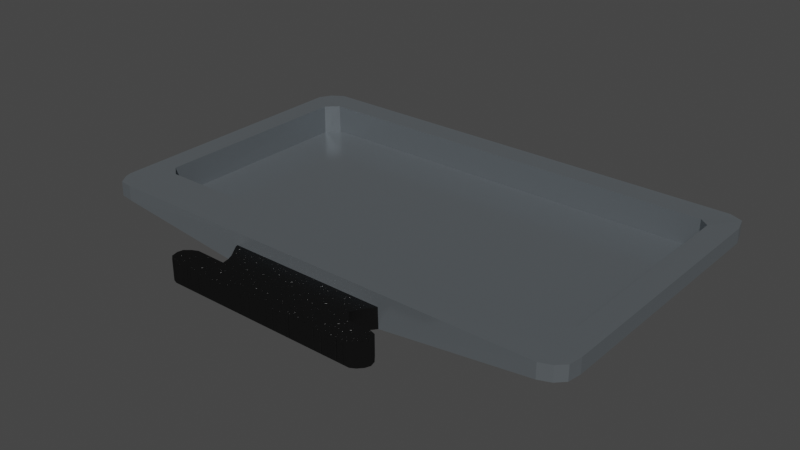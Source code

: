 # Source: Monitor_Export.blend  (saved by Blender 3.2.14; exported with 4.5.12 LTS)
import bpy
from mathutils import Matrix  # noqa: F401  (used for matrix-valued properties, if any)

bpy.ops.wm.read_factory_settings(use_empty=True)
scene = bpy.context.scene
scene.name = 'Scene'

# ---- collections
col_monitor = bpy.data.collections.new('Monitor'); scene.collection.children.link(col_monitor)

# ---- materials (node trees are filled in below, after node groups)
mat_monitor_body_material = bpy.data.materials.new('Monitor body material')
mat_monitor_body_material.use_transparent_shadow = False
mat_monitor_foot_material = bpy.data.materials.new('Monitor foot material')
mat_monitor_foot_material.use_transparent_shadow = False

# ---- material node trees
mat_monitor_body_material.use_nodes = True; mat_monitor_body_material.node_tree.nodes.clear()
_N = mat_monitor_body_material.node_tree.nodes; _L = mat_monitor_body_material.node_tree.links
n0 = _N.new('ShaderNodeBsdfPrincipled'); n0.name = 'Principled BSDF'; n0.location = (10, 300)
n0.distribution = 'GGX'
n0.subsurface_method = 'RANDOM_WALK_SKIN'
n0.inputs[0].default_value = (0.2047, 0.2283, 0.2465, 1.0)
n0.inputs[1].default_value = 0.6
n0.inputs[2].default_value = 0.2
n0.inputs[3].default_value = 1.45
n0.inputs[13].default_value = 0.0
n0.inputs[27].default_value = (0.0, 0.0, 0.0, 1.0)
n0.inputs[28].default_value = 1.0
n1 = _N.new('ShaderNodeOutputMaterial'); n1.name = 'Material Output'; n1.location = (300, 300)
_L.new(n0.outputs[0], n1.inputs[0])
n1.is_active_output = True
mat_monitor_foot_material.use_nodes = True; mat_monitor_foot_material.node_tree.nodes.clear()
_N = mat_monitor_foot_material.node_tree.nodes; _L = mat_monitor_foot_material.node_tree.links
n0 = _N.new('ShaderNodeBsdfDiffuse'); n0.name = 'Diffuse BSDF'; n0.location = (11, 197)
n1 = _N.new('ShaderNodeOutputMaterial'); n1.name = 'Material Output'; n1.location = (478, 361)
n2 = _N.new('ShaderNodeMixShader'); n2.name = 'Mix Shader'; n2.location = (268, 240)
n3 = _N.new('ShaderNodeTexCoord'); n3.name = 'Texture Coordinate'; n3.location = (-637, 321)
n4 = _N.new('ShaderNodeMixShader'); n4.name = 'Mix Shader.001'; n4.location = (23, 8)
n4.inputs[0].default_value = 0.75
n5 = _N.new('ShaderNodeBsdfDiffuse'); n5.name = 'Diffuse BSDF.001'; n5.location = (-405, -134)
n5.inputs[0].default_value = (0.0, 0.0, 0.0, 1.0)
n6 = _N.new('ShaderNodeBsdfAnisotropic'); n6.name = 'Glossy BSDF'; n6.location = (-402, 45)
n6.distribution = 'BECKMANN'
n6.inputs[1].default_value = 0.45
n7 = _N.new('ShaderNodeTexVoronoi'); n7.name = 'Voronoi Texture'; n7.location = (-418, 331)
n7.voronoi_dimensions = '2D'
n7.feature = 'DISTANCE_TO_EDGE'
n7.inputs[2].default_value = 100.0
n8 = _N.new('ShaderNodeGamma'); n8.name = 'Gamma'; n8.location = (-206, 334)
n8.inputs[1].default_value = 8.0
_L.new(n8.outputs[0], n1.inputs[2])
_L.new(n0.outputs[0], n2.inputs[1])
_L.new(n2.outputs[0], n1.inputs[0])
_L.new(n3.outputs[3], n7.inputs[0])
_L.new(n4.outputs[0], n2.inputs[2])
_L.new(n6.outputs[0], n4.inputs[1])
_L.new(n5.outputs[0], n4.inputs[2])
_L.new(n8.outputs[0], n0.inputs[0])
_L.new(n7.outputs[0], n8.inputs[0])
n1.is_active_output = True

# ---- world
world_world = bpy.data.worlds.new('World'); scene.world = world_world
world_world.use_nodes = True; world_world.node_tree.nodes.clear()
_N = world_world.node_tree.nodes; _L = world_world.node_tree.links
n0 = _N.new('ShaderNodeOutputWorld'); n0.name = 'World Output'; n0.location = (300, 300)
n1 = _N.new('ShaderNodeBackground'); n1.name = 'Background'; n1.location = (10, 300)
n1.inputs[0].default_value = (0.05088, 0.05088, 0.05088, 1.0)
_L.new(n1.outputs[0], n0.inputs[0])
n0.is_active_output = True
world_world.color = (0.05088, 0.05088, 0.05088)
world_world.use_sun_shadow = False
world_world.sun_shadow_jitter_overblur = 0.0

# ---- meshes
me_plane_001 = bpy.data.meshes.new('Plane.001')
me_plane_001.from_pydata([(-0.9376, 0.442, -0.002323), (-0.9177, 0.4783, -0.002359), (-0.8813, 0.5015, -0.002338), (0.4939, 0.5016, -0.002376), (0.5337, 0.4846, -0.002216), (0.5473, 0.4385, -0.002367), (0.5479, -0.3268, -0.002672), (0.542, -0.3664, -0.002565), (0.519, -0.3896, -0.002655), (0.4847, -0.4029, -0.002868), (-0.8614, -0.4029, -0.002961), (-0.9014, -0.3971, -0.002539), (-0.9226, -0.3665, -0.002753), (-0.9286, -0.3472, -0.00269), (-0.8287, 0.4228, -0.05348), (0.4466, 0.4243, -0.05287), (0.476, 0.3998, -0.05368), (0.4752, -0.2273, -0.05258), (0.4448, -0.2677, -0.05328), (-0.8251, -0.2671, -0.05258), (-0.861, -0.238, -0.05358), (-0.8622, 0.3867, -0.05316), (0.04815, -0.4017, -0.05642), (-0.4278, -0.4013, -0.0566), (-0.4255, -0.4099, -0.05589), (-0.4126, -0.4289, -0.05599), (-0.3981, -0.4505, -0.05589), (-0.3908, -0.4676, -0.05587), (-0.3883, -0.4801, -0.05589), (-0.3876, -0.4881, -0.05534), (-0.4801, -0.4868, -0.05576), (-0.4975, -0.495, -0.05586), (-0.5141, -0.5083, -0.05564), (-0.5176, -0.5256, -0.05576), (-0.5125, -0.5459, -0.05568), (-0.4974, -0.5587, -0.05581), (-0.483, -0.5643, -0.0558), (0.1028, -0.5648, -0.05573), (0.1168, -0.5569, -0.05582), (0.1299, -0.5428, -0.0558), (0.1356, -0.5283, -0.05567), (0.1311, -0.5111, -0.05577), (0.1172, -0.4939, -0.05569), (0.1003, -0.4889, -0.05584), (0.004794, -0.4888, -0.0553), (0.007707, -0.4762, -0.05598), (0.009759, -0.4617, -0.05578), (0.0235, -0.4379, -0.05597), (0.03508, -0.4198, -0.05594), (-0.937, 0.4416, 0.04091), (-0.9172, 0.4779, 0.04092), (-0.8809, 0.501, 0.04089), (0.4934, 0.501, 0.04097), (0.5333, 0.4842, 0.04075), (0.5466, 0.4381, 0.04103), (0.5474, -0.3263, 0.0411), (0.5417, -0.366, 0.04085), (0.5185, -0.3893, 0.04096), (0.4843, -0.4026, 0.04098), (-0.4264, -0.4025, 0.04118), (-0.861, -0.4025, 0.0411), (-0.901, -0.3968, 0.04077), (-0.9224, -0.3659, 0.04101), (-0.9281, -0.3467, 0.04103), (-0.8291, 0.4224, 0.04078), (0.4469, 0.4246, 0.04082), (0.4762, 0.4007, 0.04171), (0.4752, -0.2285, 0.04084), (0.4443, -0.2678, 0.04074), (-0.8249, -0.2677, 0.04083), (-0.8599, -0.2391, 0.04075), (-0.8628, 0.3877, 0.04164), (0.0469, -0.4025, 0.04118), (0.05065, -0.3971, 0.003555), (-0.4299, -0.3967, 0.003596), (-0.4255, -0.4099, 0.004243), (-0.4126, -0.4289, 0.004339), (-0.3981, -0.4505, 0.004236), (-0.3908, -0.4676, 0.004222), (-0.3883, -0.4801, 0.004235), (-0.3876, -0.4881, 0.003689), (-0.4801, -0.4868, 0.004107), (-0.4975, -0.495, 0.004211), (-0.5141, -0.5083, 0.003991), (-0.5176, -0.5256, 0.004108), (-0.5125, -0.5459, 0.004026), (-0.4974, -0.5587, 0.004159), (-0.483, -0.5643, 0.004145), (0.1028, -0.5648, 0.004075), (0.1168, -0.5569, 0.004171), (0.1299, -0.5428, 0.004146), (0.1356, -0.5283, 0.004016), (0.1311, -0.5111, 0.00412), (0.1172, -0.4939, 0.004034), (0.1003, -0.4889, 0.004188), (0.004794, -0.4888, 0.003653), (0.007707, -0.4762, 0.004324), (0.009759, -0.4617, 0.004131), (0.0235, -0.4379, 0.004316), (0.03508, -0.4198, 0.004286), (-0.9291, 0.4394, 0.002323), (-0.9112, 0.4723, 0.002359), (-0.8784, 0.4932, 0.002338), (0.4914, 0.4931, 0.002376), (0.5271, 0.4786, 0.002216), (0.5387, 0.4365, 0.002367), (0.5396, -0.3253, 0.002672), (0.5346, -0.3622, 0.002565), (0.5139, -0.3828, 0.002655), (0.4826, -0.395, 0.002868), (-0.8601, -0.395, 0.002961), (-0.8966, -0.3899, 0.002539), (-0.9155, -0.3621, 0.002753), (-0.9204, -0.345, 0.00269), (-0.8326, 0.4292, -0.0468), (0.4498, 0.4321, -0.0474), (0.4816, 0.4041, -0.04659), (0.4823, -0.2323, -0.0477), (0.4472, -0.275, -0.04699), (-0.8274, -0.2755, -0.04769), (-0.8658, -0.2435, -0.0467), (-0.8689, 0.391, -0.04711), (0.04565, -0.3962, -0.04849), (-0.425, -0.3965, -0.04831), (-0.4192, -0.4063, -0.04902), (-0.4067, -0.4249, -0.04892), (-0.3917, -0.447, -0.04902), (-0.3838, -0.4655, -0.04904), (-0.3811, -0.4794, -0.04902), (-0.3818, -0.4939, -0.04957), (-0.4785, -0.4941, -0.04915), (-0.4936, -0.5012, -0.04905), (-0.5075, -0.5123, -0.04927), (-0.5101, -0.5255, -0.04915), (-0.506, -0.5418, -0.04923), (-0.4937, -0.5524, -0.0491), (-0.4817, -0.557, -0.04911), (0.1009, -0.5575, -0.04918), (0.1122, -0.5511, -0.04909), (0.1236, -0.5388, -0.04911), (0.128, -0.5279, -0.04924), (0.1244, -0.5145, -0.04914), (0.1129, -0.5002, -0.04922), (0.09922, -0.4961, -0.04907), (-0.001489, -0.4941, -0.04961), (0.0006815, -0.4752, -0.04894), (0.002698, -0.4593, -0.04913), (0.01743, -0.4342, -0.04894), (0.02923, -0.4157, -0.04897), (-0.9297, 0.4398, 0.03437), (-0.9117, 0.4727, 0.03437), (-0.8788, 0.4937, 0.03439), (0.4919, 0.4937, 0.03431), (0.5275, 0.479, 0.03453), (0.5394, 0.437, 0.03425), (0.5402, -0.3258, 0.03418), (0.5349, -0.3626, 0.03443), (0.5144, -0.3831, 0.03432), (0.483, -0.3953, 0.0343), (-0.4264, -0.3954, 0.0341), (-0.8605, -0.3953, 0.03418), (-0.8969, -0.3902, 0.03451), (-0.9157, -0.3627, 0.03427), (-0.9209, -0.3456, 0.03426), (-0.8322, 0.4296, 0.0345), (0.4495, 0.4318, 0.03446), (0.4814, 0.4032, 0.03357), (0.4824, -0.2311, 0.03444), (0.4477, -0.2749, 0.03454), (-0.8275, -0.275, 0.03445), (-0.8669, -0.2424, 0.03453), (-0.8684, 0.3899, 0.03364), (0.0469, -0.3954, 0.0341), (0.04315, -0.4008, -0.001948), (-0.4229, -0.4012, -0.001989), (-0.4192, -0.4063, -0.002636), (-0.4067, -0.4249, -0.002732), (-0.3917, -0.447, -0.002629), (-0.3838, -0.4655, -0.002615), (-0.3811, -0.4794, -0.002628), (-0.3818, -0.4939, -0.002082), (-0.4785, -0.4941, -0.0025), (-0.4936, -0.5012, -0.002604), (-0.5075, -0.5123, -0.002384), (-0.5101, -0.5255, -0.002501), (-0.506, -0.5418, -0.002419), (-0.4937, -0.5524, -0.002552), (-0.4817, -0.557, -0.002538), (0.1009, -0.5575, -0.002468), (0.1122, -0.5511, -0.002564), (0.1236, -0.5388, -0.002539), (0.128, -0.5279, -0.002409), (0.1244, -0.5145, -0.002513), (0.1129, -0.5002, -0.002427), (0.09922, -0.4961, -0.002581), (-0.001489, -0.4941, -0.002046), (0.0006815, -0.4752, -0.002717), (0.002698, -0.4593, -0.002524), (0.01743, -0.4342, -0.002709), (0.02923, -0.4157, -0.002679)], [], [(12, 11, 61, 62), (16, 15, 14, 21, 20, 19, 18, 17), (18, 19, 69, 68), (38, 39, 90, 89), (54, 53, 52, 51, 50, 49, 71, 64, 65, 66), (67, 68, 69, 70, 71, 49, 63, 62, 61, 60, 59, 72, 58, 57, 56, 55, 54, 66), (5, 4, 53, 54), (19, 20, 70, 69), (13, 12, 62, 63), (6, 5, 54, 55), (20, 21, 71, 70), (0, 13, 63, 49), (7, 6, 55, 56), (21, 14, 64, 71), (14, 15, 65, 64), (8, 7, 56, 57), (1, 0, 49, 50), (15, 16, 66, 65), (9, 8, 57, 58), (2, 1, 50, 51), (16, 17, 67, 66), (10, 23, 59, 60), (22, 9, 58, 72), (3, 2, 51, 52), (17, 18, 68, 67), (11, 10, 60, 61), (23, 22, 72, 59), (4, 3, 52, 53), (74, 75, 76, 77, 78, 79, 80, 81, 82, 83, 84, 85, 86, 87, 88, 89, 90, 91, 92, 93, 94, 95, 96, 97, 98, 99, 73), (31, 32, 83, 82), (46, 47, 98, 97), (24, 25, 76, 75), (39, 40, 91, 90), (32, 33, 84, 83), (47, 48, 99, 98), (25, 26, 77, 76), (40, 41, 92, 91), (33, 34, 85, 84), (48, 22, 73, 99), (26, 27, 78, 77), (41, 42, 93, 92), (34, 35, 86, 85), (27, 28, 79, 78), (42, 43, 94, 93), (35, 36, 87, 86), (28, 29, 80, 79), (43, 44, 95, 94), (36, 37, 88, 87), (29, 30, 81, 80), (44, 45, 96, 95), (22, 23, 74, 73), (37, 38, 89, 88), (30, 31, 82, 81), (45, 46, 97, 96), (23, 24, 75, 74), (22, 48, 47, 46, 45, 44, 43, 42, 41, 40, 39, 38, 37, 36, 35, 34, 33, 32, 31, 30, 29, 28, 27, 26, 25, 24, 23), (22, 23, 10, 19, 18, 9), (19, 10, 11, 12, 13, 20), (13, 0, 21, 20), (21, 0, 1, 2, 14), (2, 3, 15, 14), (15, 3, 4, 5, 16), (5, 6, 17, 16), (17, 6, 7, 8, 9, 18), (112, 162, 161, 111), (116, 117, 118, 119, 120, 121, 114, 115), (118, 168, 169, 119), (138, 189, 190, 139), (154, 166, 165, 164, 171, 149, 150, 151, 152, 153), (167, 166, 154, 155, 156, 157, 158, 172, 159, 160, 161, 162, 163, 149, 171, 170, 169, 168), (105, 154, 153, 104), (119, 169, 170, 120), (113, 163, 162, 112), (106, 155, 154, 105), (120, 170, 171, 121), (100, 149, 163, 113), (107, 156, 155, 106), (121, 171, 164, 114), (114, 164, 165, 115), (108, 157, 156, 107), (101, 150, 149, 100), (115, 165, 166, 116), (109, 158, 157, 108), (102, 151, 150, 101), (116, 166, 167, 117), (110, 160, 159, 123), (122, 172, 158, 109), (103, 152, 151, 102), (117, 167, 168, 118), (111, 161, 160, 110), (123, 159, 172, 122), (104, 153, 152, 103), (174, 173, 199, 198, 197, 196, 195, 194, 193, 192, 191, 190, 189, 188, 187, 186, 185, 184, 183, 182, 181, 180, 179, 178, 177, 176, 175), (131, 182, 183, 132), (146, 197, 198, 147), (124, 175, 176, 125), (139, 190, 191, 140), (132, 183, 184, 133), (147, 198, 199, 148), (125, 176, 177, 126), (140, 191, 192, 141), (133, 184, 185, 134), (148, 199, 173, 122), (126, 177, 178, 127), (141, 192, 193, 142), (134, 185, 186, 135), (127, 178, 179, 128), (142, 193, 194, 143), (135, 186, 187, 136), (128, 179, 180, 129), (143, 194, 195, 144), (136, 187, 188, 137), (129, 180, 181, 130), (144, 195, 196, 145), (122, 173, 174, 123), (137, 188, 189, 138), (130, 181, 182, 131), (145, 196, 197, 146), (123, 174, 175, 124), (122, 123, 124, 125, 126, 127, 128, 129, 130, 131, 132, 133, 134, 135, 136, 137, 138, 139, 140, 141, 142, 143, 144, 145, 146, 147, 148), (122, 109, 118, 119, 110, 123), (119, 120, 113, 112, 111, 110), (113, 120, 121, 100), (121, 114, 102, 101, 100), (102, 114, 115, 103), (115, 116, 105, 104, 103), (105, 116, 117, 106), (117, 118, 109, 108, 107, 106)])
me_plane_001.polygons.foreach_set('material_index', [0, 0, 0, 1, 0, 0, 0, 0, 0, 0, 0, 0, 0, 0, 0, 0, 0, 0, 0, 0, 0, 0, 0, 0, 0, 0, 0, 0, 1, 1, 1, 1, 1, 1, 1, 1, 1, 1, 1, 1, 1, 1, 1, 1, 1, 1, 1, 1, 1, 1, 1, 1, 1, 1, 1, 1, 0, 0, 0, 0, 0, 0, 0, 0, 0, 0, 0, 1, 0, 0, 0, 0, 0, 0, 0, 0, 0, 0, 0, 0, 0, 0, 0, 0, 0, 0, 0, 0, 0, 0, 0, 0, 1, 1, 1, 1, 1, 1, 1, 1, 1, 1, 1, 1, 1, 1, 1, 1, 1, 1, 1, 1, 1, 1, 1, 1, 1, 1, 1, 1, 0, 0, 0, 0, 0, 0, 0, 0])
_uv = me_plane_001.uv_layers.new(name='UVMap')
_uv.uv.foreach_set('vector', [0.0, 0.0, 0.0, 0.0, 0.0, 0.0, 0.0, 0.0, 0.7394, 0.701, 0.7241, 0.7141, 0.08469, 0.713, 0.06721, 0.6944, 0.0683, 0.3796, 0.08688, 0.3643, 0.723, 0.3643, 0.7394, 0.3851, 0.723, 0.3643, 0.08688, 0.3643, 0.08688, 0.3643, 0.723, 0.3643, 0.0, 0.0, 0.0, 0.0, 0.0, 0.0, 0.0, 0.0, 0.7715, 0.7188, 0.7652, 0.7408, 0.7463, 0.7487, 0.06009, 0.7487, 0.04278, 0.7377, 0.03334, 0.7203, 0.06721, 0.6944, 0.08469, 0.713, 0.7241, 0.7141, 0.7394, 0.701, 0.7394, 0.3851, 0.723, 0.3643, 0.08688, 0.3643, 0.0683, 0.3796, 0.06721, 0.6944, 0.03334, 0.7203, 0.03775, 0.3269, 0.04049, 0.3178, 0.05051, 0.3033, 0.06963, 0.3005, 0.2868, 0.3005, 0.5234, 0.3005, 0.7418, 0.3005, 0.7582, 0.3069, 0.7691, 0.3178, 0.7719, 0.337, 0.7715, 0.7188, 0.7394, 0.701, 0.0, 0.0, 0.0, 0.0, 0.0, 0.0, 0.0, 0.0, 0.08688, 0.3643, 0.0683, 0.3796, 0.0683, 0.3796, 0.08688, 0.3643, 0.0, 0.0, 0.0, 0.0, 0.0, 0.0, 0.0, 0.0, 0.0, 0.0, 0.0, 0.0, 0.0, 0.0, 0.0, 0.0, 0.0683, 0.3796, 0.06721, 0.6944, 0.06721, 0.6944, 0.0683, 0.3796, 0.0, 0.0, 0.0, 0.0, 0.0, 0.0, 0.0, 0.0, 0.0, 0.0, 0.0, 0.0, 0.0, 0.0, 0.0, 0.0, 0.06721, 0.6944, 0.08469, 0.713, 0.08469, 0.713, 0.06721, 0.6944, 0.08469, 0.713, 0.7241, 0.7141, 0.7241, 0.7141, 0.08469, 0.713, 0.0, 0.0, 0.0, 0.0, 0.0, 0.0, 0.0, 0.0, 0.0, 0.0, 0.0, 0.0, 0.0, 0.0, 0.0, 0.0, 0.7241, 0.7141, 0.7394, 0.701, 0.7394, 0.701, 0.7241, 0.7141, 0.0, 0.0, 0.0, 0.0, 0.0, 0.0, 0.0, 0.0, 0.0, 0.0, 0.0, 0.0, 0.0, 0.0, 0.0, 0.0, 0.7394, 0.701, 0.7394, 0.3851, 0.7394, 0.3851, 0.7394, 0.701, 0.0, 0.0, 0.0, 0.0, 0.0, 0.0, 0.0, 0.0, 0.0, 0.0, 0.0, 0.0, 0.0, 0.0, 0.0, 0.0, 0.0, 0.0, 0.0, 0.0, 0.0, 0.0, 0.0, 0.0, 0.7394, 0.3851, 0.723, 0.3643, 0.723, 0.3643, 0.7394, 0.3851, 0.0, 0.0, 0.0, 0.0, 0.0, 0.0, 0.0, 0.0, 0.2868, 0.3005, 0.5234, 0.3005, 0.5234, 0.3005, 0.2868, 0.3005, 0.0, 0.0, 0.0, 0.0, 0.0, 0.0, 0.0, 0.0, 0.2868, 0.3005, 0.2888, 0.2959, 0.2952, 0.2865, 0.3026, 0.2756, 0.3064, 0.2667, 0.3076, 0.2601, 0.3076, 0.2545, 0.2604, 0.2548, 0.2522, 0.251, 0.2446, 0.2449, 0.2431, 0.2372, 0.2454, 0.2281, 0.2522, 0.2222, 0.2588, 0.2197, 0.5509, 0.2194, 0.5573, 0.223, 0.5634, 0.2296, 0.5659, 0.236, 0.5639, 0.2436, 0.5575, 0.2515, 0.5499, 0.2538, 0.5008, 0.2543, 0.5021, 0.2621, 0.5031, 0.2698, 0.5102, 0.282, 0.5161, 0.2911, 0.5234, 0.3005, 0.0, 0.0, 0.0, 0.0, 0.0, 0.0, 0.0, 0.0, 0.0, 0.0, 0.0, 0.0, 0.0, 0.0, 0.0, 0.0, 0.0, 0.0, 0.0, 0.0, 0.0, 0.0, 0.0, 0.0, 0.0, 0.0, 0.0, 0.0, 0.0, 0.0, 0.0, 0.0, 0.0, 0.0, 0.0, 0.0, 0.0, 0.0, 0.0, 0.0, 0.0, 0.0, 0.0, 0.0, 0.0, 0.0, 0.0, 0.0, 0.0, 0.0, 0.0, 0.0, 0.0, 0.0, 0.0, 0.0, 0.0, 0.0, 0.0, 0.0, 0.0, 0.0, 0.0, 0.0, 0.0, 0.0, 0.0, 0.0, 0.0, 0.0, 0.0, 0.0, 0.0, 0.0, 0.0, 0.0, 0.0, 0.0, 0.0, 0.0, 0.0, 0.0, 0.0, 0.0, 0.0, 0.0, 0.0, 0.0, 0.0, 0.0, 0.0, 0.0, 0.0, 0.0, 0.0, 0.0, 0.0, 0.0, 0.0, 0.0, 0.0, 0.0, 0.0, 0.0, 0.0, 0.0, 0.0, 0.0, 0.0, 0.0, 0.0, 0.0, 0.0, 0.0, 0.0, 0.0, 0.0, 0.0, 0.0, 0.0, 0.0, 0.0, 0.0, 0.0, 0.0, 0.0, 0.0, 0.0, 0.0, 0.0, 0.0, 0.0, 0.0, 0.0, 0.0, 0.0, 0.0, 0.0, 0.0, 0.0, 0.0, 0.0, 0.0, 0.0, 0.0, 0.0, 0.0, 0.0, 0.0, 0.0, 0.0, 0.0, 0.0, 0.0, 0.0, 0.0, 0.0, 0.0, 0.0, 0.0, 0.0, 0.0, 0.0, 0.0, 0.0, 0.0, 0.0, 0.0, 0.5234, 0.3005, 0.2868, 0.3005, 0.2868, 0.3005, 0.5234, 0.3005, 0.0, 0.0, 0.0, 0.0, 0.0, 0.0, 0.0, 0.0, 0.0, 0.0, 0.0, 0.0, 0.0, 0.0, 0.0, 0.0, 0.0, 0.0, 0.0, 0.0, 0.0, 0.0, 0.0, 0.0, 0.0, 0.0, 0.0, 0.0, 0.0, 0.0, 0.0, 0.0, 0.0, 0.0, 0.0, 0.0, 0.0, 0.0, 0.0, 0.0, 0.0, 0.0, 0.0, 0.0, 0.0, 0.0, 0.0, 0.0, 0.0, 0.0, 0.0, 0.0, 0.0, 0.0, 0.0, 0.0, 0.0, 0.0, 0.0, 0.0, 0.0, 0.0, 0.0, 0.0, 0.0, 0.0, 0.0, 0.0, 0.0, 0.0, 0.0, 0.0, 0.0, 0.0, 0.0, 0.0, 0.0, 0.0, 0.0, 0.0, 0.0, 0.0, 0.0, 0.0, 0.0, 0.0, 0.0, 0.0, 0.0, 0.0, 0.0, 0.0, 0.0, 0.0, 0.0, 0.0, 0.0, 0.0, 0.0, 0.0, 0.0, 0.0, 0.0, 0.0, 0.0, 0.0, 0.0, 0.0, 0.0, 0.0, 0.0, 0.0, 0.0, 0.0, 0.06721, 0.6944, 0.0683, 0.3796, 0.0, 0.0, 0.0, 0.0, 0.0, 0.0, 0.0, 0.0, 0.0, 0.0, 0.0, 0.0, 0.0, 0.0, 0.7241, 0.7141, 0.08469, 0.713, 0.0, 0.0, 0.0, 0.0, 0.0, 0.0, 0.0, 0.0, 0.0, 0.0, 0.0, 0.0, 0.0, 0.0, 0.7394, 0.3851, 0.7394, 0.701, 0.0, 0.0, 0.0, 0.0, 0.0, 0.0, 0.0, 0.0, 0.0, 0.0, 0.0, 0.0, 0.0, 0.0, 0.0, 0.0, 0.0, 0.0, 0.0, 0.0, 0.7394, 0.701, 0.7394, 0.3851, 0.723, 0.3643, 0.08688, 0.3643, 0.0683, 0.3796, 0.06721, 0.6944, 0.08469, 0.713, 0.7241, 0.7141, 0.723, 0.3643, 0.723, 0.3643, 0.08688, 0.3643, 0.08688, 0.3643, 0.0, 0.0, 0.0, 0.0, 0.0, 0.0, 0.0, 0.0, 0.7715, 0.7188, 0.7394, 0.701, 0.7241, 0.7141, 0.08469, 0.713, 0.06721, 0.6944, 0.03334, 0.7203, 0.04278, 0.7377, 0.06009, 0.7487, 0.7463, 0.7487, 0.7652, 0.7408, 0.7394, 0.3851, 0.7394, 0.701, 0.7715, 0.7188, 0.7719, 0.337, 0.7691, 0.3178, 0.7582, 0.3069, 0.7418, 0.3005, 0.5234, 0.3005, 0.2868, 0.3005, 0.06963, 0.3005, 0.05051, 0.3033, 0.04049, 0.3178, 0.03775, 0.3269, 0.03334, 0.7203, 0.06721, 0.6944, 0.0683, 0.3796, 0.08688, 0.3643, 0.723, 0.3643, 0.0, 0.0, 0.0, 0.0, 0.0, 0.0, 0.0, 0.0, 0.08688, 0.3643, 0.08688, 0.3643, 0.0683, 0.3796, 0.0683, 0.3796, 0.0, 0.0, 0.0, 0.0, 0.0, 0.0, 0.0, 0.0, 0.0, 0.0, 0.0, 0.0, 0.0, 0.0, 0.0, 0.0, 0.0683, 0.3796, 0.0683, 0.3796, 0.06721, 0.6944, 0.06721, 0.6944, 0.0, 0.0, 0.0, 0.0, 0.0, 0.0, 0.0, 0.0, 0.0, 0.0, 0.0, 0.0, 0.0, 0.0, 0.0, 0.0, 0.06721, 0.6944, 0.06721, 0.6944, 0.08469, 0.713, 0.08469, 0.713, 0.08469, 0.713, 0.08469, 0.713, 0.7241, 0.7141, 0.7241, 0.7141, 0.0, 0.0, 0.0, 0.0, 0.0, 0.0, 0.0, 0.0, 0.0, 0.0, 0.0, 0.0, 0.0, 0.0, 0.0, 0.0, 0.7241, 0.7141, 0.7241, 0.7141, 0.7394, 0.701, 0.7394, 0.701, 0.0, 0.0, 0.0, 0.0, 0.0, 0.0, 0.0, 0.0, 0.0, 0.0, 0.0, 0.0, 0.0, 0.0, 0.0, 0.0, 0.7394, 0.701, 0.7394, 0.701, 0.7394, 0.3851, 0.7394, 0.3851, 0.0, 0.0, 0.0, 0.0, 0.0, 0.0, 0.0, 0.0, 0.0, 0.0, 0.0, 0.0, 0.0, 0.0, 0.0, 0.0, 0.0, 0.0, 0.0, 0.0, 0.0, 0.0, 0.0, 0.0, 0.7394, 0.3851, 0.7394, 0.3851, 0.723, 0.3643, 0.723, 0.3643, 0.0, 0.0, 0.0, 0.0, 0.0, 0.0, 0.0, 0.0, 0.2868, 0.3005, 0.2868, 0.3005, 0.5234, 0.3005, 0.5234, 0.3005, 0.0, 0.0, 0.0, 0.0, 0.0, 0.0, 0.0, 0.0, 0.2868, 0.3005, 0.5234, 0.3005, 0.5161, 0.2911, 0.5102, 0.282, 0.5031, 0.2698, 0.5021, 0.2621, 0.5008, 0.2543, 0.5499, 0.2538, 0.5575, 0.2515, 0.5639, 0.2436, 0.5659, 0.236, 0.5634, 0.2296, 0.5573, 0.223, 0.5509, 0.2194, 0.2588, 0.2197, 0.2522, 0.2222, 0.2454, 0.2281, 0.2431, 0.2372, 0.2446, 0.2449, 0.2522, 0.251, 0.2604, 0.2548, 0.3076, 0.2545, 0.3076, 0.2601, 0.3064, 0.2667, 0.3026, 0.2756, 0.2952, 0.2865, 0.2888, 0.2959, 0.0, 0.0, 0.0, 0.0, 0.0, 0.0, 0.0, 0.0, 0.0, 0.0, 0.0, 0.0, 0.0, 0.0, 0.0, 0.0, 0.0, 0.0, 0.0, 0.0, 0.0, 0.0, 0.0, 0.0, 0.0, 0.0, 0.0, 0.0, 0.0, 0.0, 0.0, 0.0, 0.0, 0.0, 0.0, 0.0, 0.0, 0.0, 0.0, 0.0, 0.0, 0.0, 0.0, 0.0, 0.0, 0.0, 0.0, 0.0, 0.0, 0.0, 0.0, 0.0, 0.0, 0.0, 0.0, 0.0, 0.0, 0.0, 0.0, 0.0, 0.0, 0.0, 0.0, 0.0, 0.0, 0.0, 0.0, 0.0, 0.0, 0.0, 0.0, 0.0, 0.0, 0.0, 0.0, 0.0, 0.0, 0.0, 0.0, 0.0, 0.0, 0.0, 0.0, 0.0, 0.0, 0.0, 0.0, 0.0, 0.0, 0.0, 0.0, 0.0, 0.0, 0.0, 0.0, 0.0, 0.0, 0.0, 0.0, 0.0, 0.0, 0.0, 0.0, 0.0, 0.0, 0.0, 0.0, 0.0, 0.0, 0.0, 0.0, 0.0, 0.0, 0.0, 0.0, 0.0, 0.0, 0.0, 0.0, 0.0, 0.0, 0.0, 0.0, 0.0, 0.0, 0.0, 0.0, 0.0, 0.0, 0.0, 0.0, 0.0, 0.0, 0.0, 0.0, 0.0, 0.0, 0.0, 0.0, 0.0, 0.0, 0.0, 0.0, 0.0, 0.0, 0.0, 0.0, 0.0, 0.0, 0.0, 0.0, 0.0, 0.0, 0.0, 0.0, 0.0, 0.0, 0.0, 0.0, 0.0, 0.0, 0.0, 0.0, 0.0, 0.0, 0.0, 0.0, 0.0, 0.5234, 0.3005, 0.5234, 0.3005, 0.2868, 0.3005, 0.2868, 0.3005, 0.0, 0.0, 0.0, 0.0, 0.0, 0.0, 0.0, 0.0, 0.0, 0.0, 0.0, 0.0, 0.0, 0.0, 0.0, 0.0, 0.0, 0.0, 0.0, 0.0, 0.0, 0.0, 0.0, 0.0, 0.0, 0.0, 0.0, 0.0, 0.0, 0.0, 0.0, 0.0, 0.0, 0.0, 0.0, 0.0, 0.0, 0.0, 0.0, 0.0, 0.0, 0.0, 0.0, 0.0, 0.0, 0.0, 0.0, 0.0, 0.0, 0.0, 0.0, 0.0, 0.0, 0.0, 0.0, 0.0, 0.0, 0.0, 0.0, 0.0, 0.0, 0.0, 0.0, 0.0, 0.0, 0.0, 0.0, 0.0, 0.0, 0.0, 0.0, 0.0, 0.0, 0.0, 0.0, 0.0, 0.0, 0.0, 0.0, 0.0, 0.0, 0.0, 0.0, 0.0, 0.0, 0.0, 0.0, 0.0, 0.0, 0.0, 0.0, 0.0, 0.0, 0.0, 0.0, 0.0, 0.0, 0.0, 0.0, 0.0, 0.0, 0.0, 0.0, 0.0, 0.0, 0.0, 0.0, 0.0, 0.0, 0.0, 0.0, 0.0, 0.0683, 0.3796, 0.06721, 0.6944, 0.0, 0.0, 0.0, 0.0, 0.0, 0.0, 0.0, 0.0, 0.0, 0.0, 0.0, 0.0, 0.0, 0.0, 0.08469, 0.713, 0.7241, 0.7141, 0.0, 0.0, 0.0, 0.0, 0.0, 0.0, 0.0, 0.0, 0.0, 0.0, 0.0, 0.0, 0.0, 0.0, 0.7394, 0.701, 0.7394, 0.3851, 0.0, 0.0, 0.0, 0.0, 0.0, 0.0, 0.0, 0.0, 0.0, 0.0, 0.0, 0.0, 0.0, 0.0])
me_plane_001.materials.append(mat_monitor_body_material)
me_plane_001.materials.append(mat_monitor_foot_material)
me_plane_001.update()

# ---- objects
ob_monitor = bpy.data.objects.new('monitor', me_plane_001)

# ---- transforms, parenting, visibility, modifiers, constraints
ob_monitor.location = (-4.859, 0.0, 1.345)
ob_monitor.scale = (2.702, 2.702, 2.702)

# ---- collection membership
col_monitor.objects.link(ob_monitor)

# ---- scene / render settings (as saved in the file)
scene.frame_start = 1; scene.frame_end = 250; scene.frame_set(1)
scene.render.engine = 'BLENDER_EEVEE_NEXT'
scene.cycles.sampling_pattern = 'TABULATED_SOBOL'
scene.cycles.use_light_tree = False
scene.view_settings.view_transform = 'Filmic'
bpy.context.view_layer.update()

# ---- added for rendering (the .blend has no active camera and no usable light): camera, sun
cam_auto = bpy.data.cameras.new('AutoCamera')
cam_auto.lens = 50.0
cam_auto.sensor_width = 36.0
cam_auto.clip_end = 1000.0
ob_auto_camera = bpy.data.objects.new('AutoCamera', cam_auto)
scene.collection.objects.link(ob_auto_camera)
ob_auto_camera.location = (-0.807449, -5.5783, 4.98646)
ob_auto_camera.rotation_euler = (1.09748, -7.21219e-08, 0.694738)
scene.camera = ob_auto_camera
light_auto_sun = bpy.data.lights.new('AutoSun', 'SUN')
light_auto_sun.energy = 3.0
light_auto_sun.angle = 0.0523599
ob_auto_sun = bpy.data.objects.new('AutoSun', light_auto_sun)
scene.collection.objects.link(ob_auto_sun)
ob_auto_sun.rotation_euler = (0.872665, 0.174533, 0.523599)
bpy.context.view_layer.update()
